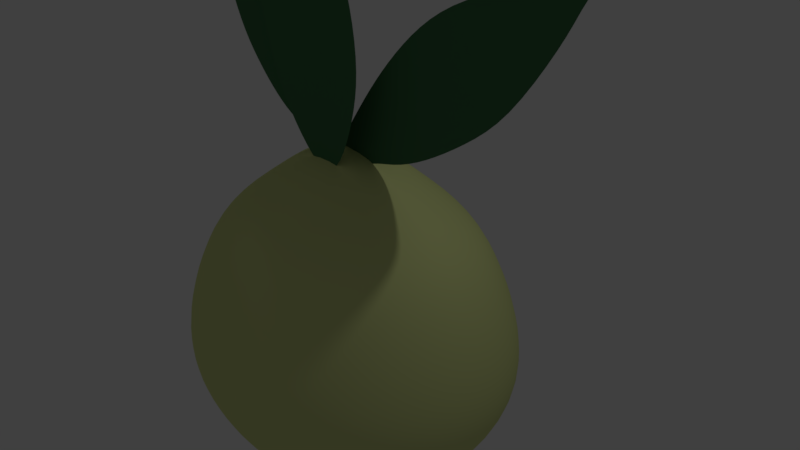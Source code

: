 # Source: guy.blend  (saved by Blender 2.79.0; exported with 4.5.12 LTS)
import bpy
from mathutils import Matrix  # noqa: F401  (used for matrix-valued properties, if any)

bpy.ops.wm.read_factory_settings(use_empty=True)
scene = bpy.context.scene
scene.name = 'Scene'

# ---- collections
col_collection_1 = bpy.data.collections.new('Collection 1'); scene.collection.children.link(col_collection_1)

# ---- materials (node trees are filled in below, after node groups)
mat_material = bpy.data.materials.new('Material')
mat_material.alpha_threshold = 0.0
mat_material.diffuse_color = (0.6867, 0.7529, 0.305, 1.0)
mat_material.roughness = 0.5
mat_material_001 = bpy.data.materials.new('Material.001')
mat_material_001.alpha_threshold = 0.0
mat_material_001.roughness = 0.5

# ---- material node trees
mat_material_001.use_nodes = True; mat_material_001.node_tree.nodes.clear()
_N = mat_material_001.node_tree.nodes; _L = mat_material_001.node_tree.links
n0 = _N.new('ShaderNodeOutputMaterial'); n0.name = 'Material Output'; n0.location = (300, 300)
n1 = _N.new('ShaderNodeBsdfDiffuse'); n1.name = 'Diffuse BSDF'; n1.location = (10, 300)
n1.inputs[0].default_value = (0.06663, 0.1878, 0.08228, 1.0)
_L.new(n1.outputs[0], n0.inputs[0])
n0.is_active_output = True

# ---- world
world_world = bpy.data.worlds.new('World'); scene.world = world_world
world_world.color = (0.05088, 0.05088, 0.05088)
world_world.use_sun_shadow = False
world_world.sun_shadow_jitter_overblur = 0.0
world_world.cycles.sampling_method = 'MANUAL'

# ---- cameras
cam_camera = bpy.data.cameras.new('Camera')
cam_camera.clip_end = 100.0
cam_camera.lens = 35.0
cam_camera.sensor_width = 32.0
cam_camera.sensor_height = 18.0
cam_camera.ortho_scale = 7.314
cam_camera.dof.focus_distance = 0.0

# ---- lights
light_lamp = bpy.data.lights.new('Lamp', 'POINT')
light_lamp.transmission_factor = 0.0
light_lamp.cutoff_distance = 30.0
light_lamp.energy = 100.0
light_lamp.shadow_buffer_clip_start = 1.001
light_lamp.shadow_soft_size = 0.1
light_lamp.shadow_maximum_resolution = 0.006
light_lamp.use_absolute_resolution = True

# ---- meshes
me_plane = bpy.data.meshes.new('Plane')
me_plane.from_pydata([(-2.164, 1.304, 0.0), (-1.879, 1.454, 0.0), (-2.079, 0.8101, 0.0), (-1.702, 0.5152, 0.0), (-1.32, 1.342, 0.0), (-1.707, -0.002376, 0.0), (-1.313, -0.2593, 0.0), (-0.7657, -0.2469, 0.0), (-0.5667, -0.6467, 0.0), (-0.3549, -0.7876, 0.0), (0.0, -0.8741, 0.0), (-0.6901, 1.416, 0.0), (0.0, 1.465, 0.0), (0.0, -0.6436, 0.0), (0.0, -0.2177, 0.0), (0.0, 0.1454, 0.0), (0.0, 0.5365, 0.0), (-0.8291, 0.139, 0.0), (-0.8887, 0.5267, 0.0), (0.0, 0.7993, 0.0), (-0.8675, 0.79, 0.0), (0.0, 1.18, 0.0), (-0.769, 1.171, 0.0), (-1.021, -0.2872, 0.0), (-1.22, 0.09634, 0.0), (-1.303, 0.4659, 0.0), (-1.32, 0.7943, 0.0), (-1.324, 1.101, 0.0), (-1.842, 1.397, 0.1798), (-2.115, 1.25, 0.1692), (-2.032, 0.7721, 0.1926), (-1.672, 0.4976, 0.2509), (-1.309, 1.297, 0.2242), (-1.68, 0.009804, 0.2266), (-1.308, -0.2359, 0.2376), (-1.036, -0.2619, 0.2498), (-0.7961, -0.2226, 0.2605), (-0.5842, -0.6085, 0.1902), (-0.38, -0.7437, 0.1691), (0.0, -0.8263, 0.1667), (-0.7049, 1.371, 0.2219), (0.0, 1.417, 0.2197), (0.0, 0.5365, 0.3322), (0.0, 0.8158, 0.3132), (-1.68, 1.151, 0.4238), (-1.9, 1.014, 0.41), (-1.836, 0.6358, 0.4335), (-1.555, 0.4576, 0.4835), (-1.194, 1.117, 0.4681), (-1.563, 0.06084, 0.4607), (-1.268, -0.1398, 0.4692), (-1.055, -0.1599, 0.4796), (-0.8644, -0.127, 0.489), (-0.6591, -0.4474, 0.4286), (-0.4821, -0.5594, 0.401), (0.0, -0.6259, 0.4019), (-0.657, 1.179, 0.4688), (0.0, 1.217, 0.4665), (0.0, -0.4443, 0.4316), (0.0, -0.1088, 0.4901), (0.0, 0.1773, 0.5307), (0.0, 0.4853, 0.549), (0.0, 0.7314, 0.4462), (-0.8375, 0.1762, 0.5315), (-0.7359, 0.478, 0.549), (-1.202, 0.1411, 0.5135), (-1.246, 0.4298, 0.5285), (0.0, 0.6923, 0.5403), (-0.6628, 0.685, 0.5403), (0.0, 0.9925, 0.504), (-0.6318, 0.9852, 0.5026), (-1.206, 0.6878, 0.52), (-1.172, 0.9252, 0.4957)], [(42, 16)], [(9, 8, 13, 10), (14, 13, 8, 7), (16, 15, 17, 18), (7, 17, 15, 14), (23, 24, 17, 7), (25, 18, 17, 24), (18, 20, 19, 16), (20, 22, 21, 19), (11, 12, 21, 22), (3, 25, 24, 5), (6, 5, 24, 23), (11, 22, 27, 4), (22, 20, 26, 27), (25, 26, 20, 18), (2, 26, 25, 3), (0, 27, 26, 2), (1, 4, 27, 0), (38, 39, 55, 54), (29, 30, 46, 45), (37, 38, 54, 53), (28, 29, 45, 44), (36, 37, 53, 52), (35, 36, 52, 51), (33, 34, 50, 49), (31, 33, 49, 47), (41, 40, 56, 57), (34, 35, 51, 50), (42, 43, 62, 61), (32, 28, 44, 48), (40, 32, 48, 56), (30, 31, 47, 46), (8, 9, 38, 37), (0, 2, 30, 29), (9, 10, 39, 38), (2, 3, 31, 30), (11, 4, 32, 40), (4, 1, 28, 32), (6, 23, 35, 34), (12, 11, 40, 41), (3, 5, 33, 31), (5, 6, 34, 33), (23, 7, 36, 35), (7, 8, 37, 36), (1, 0, 29, 28), (54, 55, 58, 53), (59, 52, 53, 58), (61, 64, 63, 60), (52, 59, 60, 63), (51, 52, 63, 65), (66, 65, 63, 64), (64, 61, 67, 68), (68, 67, 69, 70), (56, 70, 69, 57), (47, 49, 65, 66), (50, 51, 65, 49), (56, 48, 72, 70), (70, 72, 71, 68), (66, 64, 68, 71), (46, 47, 66, 71), (45, 46, 71, 72), (44, 45, 72, 48)])
me_plane.polygons.foreach_set('use_smooth', [True] * 61)
me_plane.materials.append(mat_material)
me_plane.use_remesh_preserve_volume = False
me_plane.use_remesh_preserve_attributes = False
me_plane.use_mirror_vertex_groups = False
me_plane.update()
me_circle_002 = bpy.data.meshes.new('Circle.002')
me_circle_002.from_pydata([(-1.252, -0.03054, -3.037), (-0.7405, 0.0, -3.067), (-1.508, -0.2367, -3.092), (-1.445, -0.517, -3.271), (-1.05, -0.5162, -3.348), (-0.6327, -0.3517, -3.206), (-0.6944, -0.5495, -3.491), (-0.6044, -0.6579, -3.68), (-0.3868, -0.7642, -3.833), (0.0, -0.8145, -3.906), (-0.8238, -0.4287, -3.287), (-0.5492, 0.0, -3.079), (0.0, -0.4574, -3.076), (0.0, -0.6488, -3.388), (0.0, -0.7357, -3.618), (0.0, -0.5672, -3.217)], [], [(2, 0, 4, 3), (1, 10, 4, 0), (8, 7, 14, 9), (7, 6, 13, 14), (5, 10, 1, 11), (11, 12, 15, 5), (6, 5, 15, 13)])
me_circle_002.polygons.foreach_set('use_smooth', [True] * 7)
me_circle_002.materials.append(mat_material_001)
me_circle_002.use_remesh_preserve_volume = False
me_circle_002.use_remesh_preserve_attributes = False
me_circle_002.use_mirror_vertex_groups = False
me_circle_002.update()
me_circle = bpy.data.meshes.new('Circle')
me_circle.from_pydata([(-0.3896, 2.136, -1.73), (-1.359, 1.973, -1.73), (-2.181, 1.51, -1.73), (-2.73, 0.8173, -1.73), (-2.923, 1.232e-07, -1.73), (-2.73, -0.8173, -1.73), (-2.181, -1.51, -1.73), (-1.359, -1.973, -1.73), (-0.3896, -2.136, -1.73), (0.58, -1.973, -1.73), (1.402, -1.51, -1.73), (1.951, -0.8173, -1.73), (2.144, 2.42e-07, -1.73), (1.951, 0.8173, -1.73), (1.402, 1.51, -1.73), (0.5799, 1.973, -1.73), (-0.3896, 1.906, -0.2883), (-1.255, 1.761, -0.2883), (-1.989, 1.348, -0.2883), (-2.479, 0.7295, -0.2883), (-2.651, 1.356e-07, -0.2883), (-2.479, -0.7295, -0.2883), (-1.989, -1.348, -0.2883), (-1.255, -1.761, -0.2883), (-0.3896, -1.906, -0.2883), (0.4758, -1.761, -0.2883), (1.209, -1.348, -0.2883), (1.7, -0.7295, -0.2883), (1.872, 2.416e-07, -0.2883), (1.7, 0.7295, -0.2883), (1.209, 1.348, -0.2883), (0.4758, 1.761, -0.2883), (-0.3753, 0.9722, 0.8893), (-0.8167, 0.8982, 0.8893), (-1.191, 0.6874, 0.8893), (-1.441, 0.372, 0.8893), (-1.529, 1.921e-07, 0.8893), (-1.441, -0.372, 0.8893), (-1.191, -0.6874, 0.8893), (-0.8167, -0.8982, 0.8893), (-0.3753, -0.9722, 0.8893), (0.06604, -0.8982, 0.8893), (0.4402, -0.6874, 0.8893), (0.6902, -0.372, 0.8893), (0.778, 2.462e-07, 0.8893), (0.6902, 0.372, 0.8893), (0.4402, 0.6874, 0.8893), (0.06604, 0.8982, 0.8893), (-0.3753, 0.5113, 1.275), (-0.6074, 0.4724, 1.275), (-0.8042, 0.3616, 1.275), (-0.9357, 0.1957, 1.275), (-0.9819, 2.141e-07, 1.275), (-0.9357, -0.1957, 1.275), (-0.8042, -0.3616, 1.275), (-0.6074, -0.4724, 1.275), (-0.3753, -0.5113, 1.275), (-0.1432, -0.4724, 1.275), (0.05363, -0.3616, 1.275), (0.1851, -0.1957, 1.275), (0.2313, 2.425e-07, 1.275), (0.1851, 0.1957, 1.275), (0.05363, 0.3616, 1.275), (-0.1432, 0.4724, 1.275), (-2.706, -0.8089, -1.008), (-2.163, -1.495, -1.008), (1.927, 0.8089, -1.008), (1.384, 1.495, -1.008), (-1.349, -1.953, -1.008), (0.5701, 1.953, -1.008), (-0.3896, -2.114, -1.008), (-0.3896, 2.114, -1.008), (-1.349, 1.953, -1.008), (0.5701, -1.953, -1.008), (-2.163, 1.495, -1.008), (1.384, -1.495, -1.008), (-2.706, 0.8089, -1.008), (1.927, -0.8089, -1.008), (-2.897, 1.245e-07, -1.008), (2.118, 2.421e-07, -1.008), (1.351, -0.6053, 0.3825), (1.494, 2.441e-07, 0.3825), (-2.259, 1.562e-07, 0.3825), (-2.116, -0.6053, 0.3825), (1.351, 0.6053, 0.3825), (-1.709, -1.118, 0.3825), (0.9443, 1.118, 0.3825), (-1.1, -1.461, 0.3825), (0.3356, 1.461, 0.3825), (-0.3824, -1.582, 0.3825), (-0.3824, 1.582, 0.3825), (-1.1, 1.461, 0.3825), (0.3356, -1.461, 0.3825), (-1.709, 1.118, 0.3825), (0.9443, -1.118, 0.3825), (-2.116, 0.6053, 0.3825), (-0.3896, 1.719, -2.538), (-1.17, 1.589, -2.538), (-1.832, 1.216, -2.538), (-2.274, 0.658, -2.538), (-2.429, 1.456e-07, -2.538), (-2.274, -0.658, -2.538), (-1.832, -1.216, -2.538), (-1.17, -1.589, -2.538), (-0.3896, -1.719, -2.538), (0.391, -1.589, -2.538), (1.053, -1.216, -2.538), (1.495, -0.658, -2.538), (1.65, 2.413e-07, -2.538), (1.495, 0.658, -2.538), (1.053, 1.216, -2.538), (0.391, 1.589, -2.538), (-0.3896, 0.7499, -3.052), (-0.73, 0.6928, -3.052), (-1.019, 0.5303, -3.052), (-1.212, 0.287, -3.052), (-1.279, 2.05e-07, -3.052), (-1.212, -0.287, -3.052), (-1.019, -0.5303, -3.052), (-0.73, -0.6928, -3.052), (-0.3896, -0.7499, -3.052), (-0.04913, -0.6928, -3.052), (0.2395, -0.5303, -3.052), (0.4323, -0.287, -3.052), (0.5001, 2.468e-07, -3.052), (0.4323, 0.287, -3.052), (0.2395, 0.5303, -3.052), (-0.04913, 0.6928, -3.052), (0.2536, 1.309, -2.795), (0.7989, 1.002, -2.795), (-0.3896, -1.417, -2.795), (-1.033, -1.309, -2.795), (-1.033, 1.309, -2.795), (-0.3896, 1.417, -2.795), (0.2536, -1.309, -2.795), (-1.578, 1.002, -2.795), (0.7989, -1.002, -2.795), (-1.942, 0.5422, -2.795), (1.163, -0.5422, -2.795), (-2.07, 1.66e-07, -2.795), (1.291, 2.449e-07, -2.795), (-1.942, -0.5422, -2.795), (1.163, 0.5422, -2.795), (-1.578, -1.002, -2.795), (-0.3753, 2.384e-07, 1.395), (-1.269, -0.3626, 5.188), (-1.07, -0.3626, 5.214), (-0.8146, -0.3626, 4.984), (-1.397, -0.3626, 4.926), (-1.591, -0.3626, 3.785), (-0.08052, -0.3626, 3.973), (0.2898, -0.3626, 2.497), (-1.317, -0.3626, 2.289), (-0.072, -0.3626, 1.299), (-0.6054, -0.3626, 1.247), (-0.9669, -0.3626, 3.136), (-0.5354, -0.3626, 1.833), (-0.3496, -0.3626, 1.129), (-0.743, -0.3626, 2.393), (-1.049, -0.3626, 3.879), (-1.147, -0.3626, 4.982), (-1.18, -0.3626, 5.201), (0.173, -0.3626, 1.931), (-1.025, -0.3626, 1.735), (-1.515, -0.3626, 3.026), (0.1932, -0.3626, 3.246), (2.837, -2.256e-08, 3.792), (2.935, -9.889e-10, 3.632), (2.781, 4.632e-09, 3.292), (2.52, -6.381e-08, 3.801), (1.478, -2.091e-08, 3.482), (2.16, 1.283e-07, 2.371), (0.9877, 2.366e-07, 1.566), (0.3696, 9.82e-08, 2.595), (-0.06436, 2.235e-08, 1.279), (-0.442, -4.576e-09, 1.479), (1.278, 9.462e-08, 2.622), (0.2801, 8.123e-08, 1.781), (-0.2139, 1.043e-08, 1.368), (0.7246, 1.563e-07, 2.163), (1.841, 3.949e-08, 3.032), (2.637, -2.91e-08, 3.543), (2.882, -1.303e-08, 3.721), (0.4679, 1.391e-07, 1.351), (-0.02063, 3.841e-08, 2.1), (0.8759, 2.951e-08, 3.107), (1.592, 1.862e-07, 1.94), (-0.1627, 6.786e-08, 0.9403), (-0.6088, 3.633e-08, 1.175), (-0.3943, 5.134e-08, 1.063), (3.042, -1.879e-08, 3.764), (-1.187, -0.3626, 5.392), (-2.645, -4.649e-08, 3.729), (-2.863, -2.555e-08, 3.573), (-2.364, -4.207e-08, 3.553), (-2.807, -2.199e-09, 3.257), (-2.539, 9.117e-08, 2.562), (-1.783, 1.928e-08, 3.097), (-1.039, 1.368e-07, 2.222), (-1.791, 2.09e-07, 1.685), (-0.7058, 0.001341, 1.313), (-0.9996, 7.625e-08, 1.292), (-1.655, 1.121e-07, 2.62), (-1.044, 1.169e-07, 1.777), (-0.7721, -0.03469, 1.294), (-1.286, 1.684e-07, 2.159), (-2.062, 4.828e-08, 3.043), (-2.547, -2.409e-08, 3.47), (-2.767, -3.509e-08, 3.644), (-0.8558, 8.784e-08, 1.896), (-1.424, 1.464e-07, 1.46), (-2.224, 1.5e-07, 2.123), (-1.441, 7.484e-08, 2.683), (-2.87, -4.889e-08, 3.823), (-0.3896, 0.08074, -3.276), (-0.4262, 0.0746, -3.276), (-0.4573, 0.05709, -3.276), (-0.4781, 0.0309, -3.276), (-0.4854, 2.348e-07, -3.276), (-0.4781, -0.0309, -3.276), (-0.4573, -0.05709, -3.276), (-0.4262, -0.0746, -3.276), (-0.3896, -0.08074, -3.276), (-0.3529, -0.0746, -3.276), (-0.3218, -0.05709, -3.276), (-0.3011, -0.0309, -3.276), (-0.2938, 2.393e-07, -3.276), (-0.3011, 0.0309, -3.276), (-0.3218, 0.05709, -3.276), (-0.3529, 0.0746, -3.276)], [], [(65, 64, 21, 22), (67, 66, 29, 30), (68, 65, 22, 23), (69, 67, 30, 31), (70, 68, 23, 24), (72, 71, 16, 17), (71, 69, 31, 16), (73, 70, 24, 25), (74, 72, 17, 18), (75, 73, 25, 26), (76, 74, 18, 19), (77, 75, 26, 27), (78, 76, 19, 20), (79, 77, 27, 28), (64, 78, 20, 21), (66, 79, 28, 29), (81, 80, 43, 44), (83, 82, 36, 37), (84, 81, 44, 45), (85, 83, 37, 38), (86, 84, 45, 46), (87, 85, 38, 39), (88, 86, 46, 47), (89, 87, 39, 40), (91, 90, 32, 33), (90, 88, 47, 32), (92, 89, 40, 41), (93, 91, 33, 34), (94, 92, 41, 42), (95, 93, 34, 35), (80, 94, 42, 43), (82, 95, 35, 36), (42, 41, 57, 58), (35, 34, 50, 51), (43, 42, 58, 59), (36, 35, 51, 52), (44, 43, 59, 60), (37, 36, 52, 53), (45, 44, 60, 61), (38, 37, 53, 54), (46, 45, 61, 62), (39, 38, 54, 55), (47, 46, 62, 63), (40, 39, 55, 56), (33, 32, 48, 49), (32, 47, 63, 48), (41, 40, 56, 57), (34, 33, 49, 50), (13, 12, 79, 66), (5, 4, 78, 64), (12, 11, 77, 79), (4, 3, 76, 78), (11, 10, 75, 77), (3, 2, 74, 76), (10, 9, 73, 75), (2, 1, 72, 74), (9, 8, 70, 73), (0, 15, 69, 71), (1, 0, 71, 72), (8, 7, 68, 70), (15, 14, 67, 69), (7, 6, 65, 68), (14, 13, 66, 67), (6, 5, 64, 65), (20, 19, 95, 82), (27, 26, 94, 80), (19, 18, 93, 95), (26, 25, 92, 94), (18, 17, 91, 93), (25, 24, 89, 92), (16, 31, 88, 90), (17, 16, 90, 91), (24, 23, 87, 89), (31, 30, 86, 88), (23, 22, 85, 87), (30, 29, 84, 86), (22, 21, 83, 85), (29, 28, 81, 84), (21, 20, 82, 83), (28, 27, 80, 81), (5, 6, 102, 101), (13, 14, 110, 109), (6, 7, 103, 102), (14, 15, 111, 110), (7, 8, 104, 103), (0, 1, 97, 96), (15, 0, 96, 111), (8, 9, 105, 104), (1, 2, 98, 97), (9, 10, 106, 105), (2, 3, 99, 98), (10, 11, 107, 106), (3, 4, 100, 99), (11, 12, 108, 107), (4, 5, 101, 100), (12, 13, 109, 108), (129, 128, 127, 126), (131, 130, 120, 119), (133, 132, 113, 112), (128, 133, 112, 127), (130, 134, 121, 120), (132, 135, 114, 113), (134, 136, 122, 121), (135, 137, 115, 114), (136, 138, 123, 122), (137, 139, 116, 115), (138, 140, 124, 123), (139, 141, 117, 116), (140, 142, 125, 124), (141, 143, 118, 117), (142, 129, 126, 125), (143, 131, 119, 118), (102, 103, 131, 143), (109, 110, 129, 142), (101, 102, 143, 141), (108, 109, 142, 140), (100, 101, 141, 139), (107, 108, 140, 138), (99, 100, 139, 137), (106, 107, 138, 136), (98, 99, 137, 135), (105, 106, 136, 134), (97, 98, 135, 132), (104, 105, 134, 130), (111, 96, 133, 128), (96, 97, 132, 133), (103, 104, 130, 131), (110, 111, 128, 129), (57, 56, 144), (159, 150, 147, 160), (49, 48, 144), (156, 162, 151, 158), (63, 62, 144), (62, 61, 144), (61, 60, 144), (60, 59, 144), (59, 58, 144), (58, 57, 144), (56, 55, 144), (55, 54, 144), (54, 53, 144), (53, 52, 144), (52, 51, 144), (51, 50, 144), (50, 49, 144), (160, 147, 146, 161), (48, 63, 144), (155, 165, 150, 159), (164, 155, 159, 149), (152, 158, 155, 164), (148, 160, 161, 145), (154, 157, 156, 163), (157, 153, 162, 156), (158, 151, 165, 155), (163, 156, 158, 152), (149, 159, 160, 148), (180, 171, 168, 181), (177, 183, 172, 179), (181, 168, 167, 182), (176, 186, 171, 180), (185, 176, 180, 170), (173, 179, 176, 185), (169, 181, 182, 166), (175, 178, 177, 184), (178, 174, 183, 177), (179, 172, 186, 176), (184, 177, 179, 173), (170, 180, 181, 169), (178, 175, 188, 189), (174, 178, 189, 187), (182, 167, 190), (166, 182, 190), (161, 146, 191), (145, 161, 191), (206, 197, 194, 207), (203, 209, 198, 205), (207, 194, 192, 208), (202, 212, 197, 206), (211, 202, 206, 196), (199, 205, 202, 211), (195, 207, 208, 193), (201, 204, 203, 210), (204, 200, 209, 203), (205, 198, 212, 202), (210, 203, 205, 199), (196, 206, 207, 195), (208, 192, 213), (193, 208, 213), (123, 124, 226, 225), (116, 117, 219, 218), (124, 125, 227, 226), (117, 118, 220, 219), (125, 126, 228, 227), (118, 119, 221, 220), (126, 127, 229, 228), (119, 120, 222, 221), (112, 113, 215, 214), (127, 112, 214, 229), (120, 121, 223, 222), (113, 114, 216, 215), (121, 122, 224, 223), (114, 115, 217, 216), (122, 123, 225, 224), (115, 116, 218, 217)])
me_circle.polygons.foreach_set('use_smooth', [True] * 204)
me_circle.polygons.foreach_set('material_index', [0, 0, 0, 0, 0, 0, 0, 0, 0, 0, 0, 0, 0, 0, 0, 0, 0, 0, 0, 0, 0, 0, 0, 0, 0, 0, 0, 0, 0, 0, 0, 0, 0, 0, 0, 0, 0, 0, 0, 0, 0, 0, 0, 0, 0, 0, 0, 0, 0, 0, 0, 0, 0, 0, 0, 0, 0, 0, 0, 0, 0, 0, 0, 0, 0, 0, 0, 0, 0, 0, 0, 0, 0, 0, 0, 0, 0, 0, 0, 0, 0, 0, 0, 0, 0, 0, 0, 0, 0, 0, 0, 0, 0, 0, 0, 0, 0, 0, 0, 0, 0, 0, 0, 0, 0, 0, 0, 0, 0, 0, 0, 0, 0, 0, 0, 0, 0, 0, 0, 0, 0, 0, 0, 0, 0, 0, 0, 0, 0, 1, 0, 1, 0, 0, 0, 0, 0, 0, 0, 0, 0, 0, 0, 0, 0, 1, 0, 1, 1, 1, 1, 1, 1, 1, 1, 1, 1, 1, 1, 1, 1, 1, 1, 1, 1, 1, 1, 1, 1, 1, 1, 1, 1, 1, 1, 1, 1, 1, 1, 1, 1, 1, 1, 1, 1, 1, 1, 1, 0, 0, 0, 0, 0, 0, 0, 0, 0, 0, 0, 0, 0, 0, 0, 0])
me_circle.materials.append(mat_material)
me_circle.materials.append(mat_material_001)
me_circle.use_remesh_preserve_volume = False
me_circle.use_remesh_preserve_attributes = False
me_circle.use_mirror_vertex_groups = False
me_circle.update()

# ---- objects
ob_plane = bpy.data.objects.new('Plane', me_plane)
ob_circle_001 = bpy.data.objects.new('Circle.001', me_circle_002)
ob_circle = bpy.data.objects.new('Circle', me_circle)
ob_lamp = bpy.data.objects.new('Lamp', light_lamp)
ob_camera = bpy.data.objects.new('Camera', cam_camera)

# ---- transforms, parenting, visibility, modifiers, constraints
ob_plane.location = (5.004, 0.2311, -4.533)
ob_plane.rotation_euler = (1.571, -0.0, 0.0)
ob_plane.lineart.crease_threshold = 0.0
_m = ob_plane.modifiers.new('Mirror', 'MIRROR')
_m.use_axis = (True, False, True)
_m.use_clip = True
_m = ob_plane.modifiers.new('Subsurf', 'SUBSURF')
_m.uv_smooth = 'PRESERVE_CORNERS'
_m.quality = 2
_m.show_only_control_edges = False
ob_circle_001.location = (5.027, 0.2318, 0.0)
ob_circle_001.lineart.crease_threshold = 0.0
_m = ob_circle_001.modifiers.new('Mirror', 'MIRROR')
_m.use_axis = (True, True, False)
_m.use_clip = True
_m = ob_circle_001.modifiers.new('Subsurf', 'SUBSURF')
_m.uv_smooth = 'PRESERVE_CORNERS'
_m.quality = 2
_m.show_only_control_edges = False
ob_circle.location = (5.507, 0.0, 0.0)
ob_circle.lineart.crease_threshold = 0.0
_m = ob_circle.modifiers.new('Subsurf', 'SUBSURF')
_m.uv_smooth = 'PRESERVE_CORNERS'
_m.quality = 2
_m.show_only_control_edges = False
ob_lamp.location = (9.584, 1.005, 5.904)
ob_lamp.rotation_euler = (0.6503, 0.05522, 1.866)
ob_lamp.lock_rotations_4d = False
ob_lamp.empty_display_type = 'ARROWS'
ob_lamp.color = (0.0, 0.0, 0.0, 0.0)
ob_lamp.lineart.crease_threshold = 0.0
ob_camera.location = (12.99, -6.508, 5.344)
ob_camera.rotation_euler = (1.109, 0.0, 0.8149)
ob_camera.lock_rotations_4d = False
ob_camera.empty_display_type = 'ARROWS'
ob_camera.color = (0.0, 0.0, 0.0, 0.0)
ob_camera.display_type = 'WIRE'
ob_camera.lineart.crease_threshold = 0.0

# ---- collection membership
col_collection_1.objects.link(ob_plane)
col_collection_1.objects.link(ob_circle_001)
col_collection_1.objects.link(ob_circle)
col_collection_1.objects.link(ob_lamp)
col_collection_1.objects.link(ob_camera)

# ---- scene / render settings (as saved in the file)
scene.camera = ob_camera
scene.frame_start = 1; scene.frame_end = 250; scene.frame_set(1)
scene.render.engine = 'CYCLES'
scene.render.resolution_percentage = 50
scene.render.dither_intensity = 0.0
scene.cycles.use_denoising = False
scene.cycles.samples = 128
scene.cycles.sampling_pattern = 'TABULATED_SOBOL'
scene.cycles.use_adaptive_sampling = False
scene.cycles.use_light_tree = False
scene.cycles.blur_glossy = 0.0
scene.cycles.sample_clamp_indirect = 0.0
scene.view_settings.view_transform = 'Standard'
bpy.context.view_layer.update()
